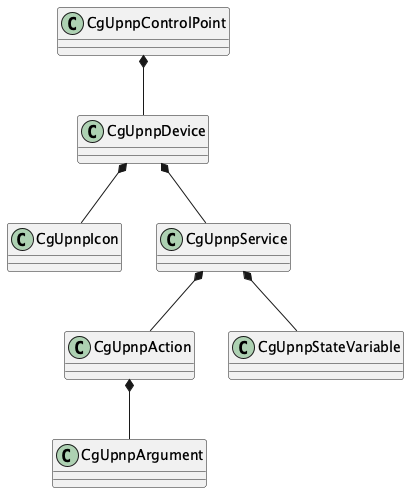

The diagram above was rendered by PlantUML. Its source (embedded in the PNG):
@startuml
CgUpnpControlPoint *-- CgUpnpDevice
CgUpnpDevice *-- CgUpnpIcon
CgUpnpDevice *-- CgUpnpService
CgUpnpService *-- CgUpnpAction
CgUpnpAction *-- CgUpnpArgument
CgUpnpService *-- CgUpnpStateVariable
@enduml